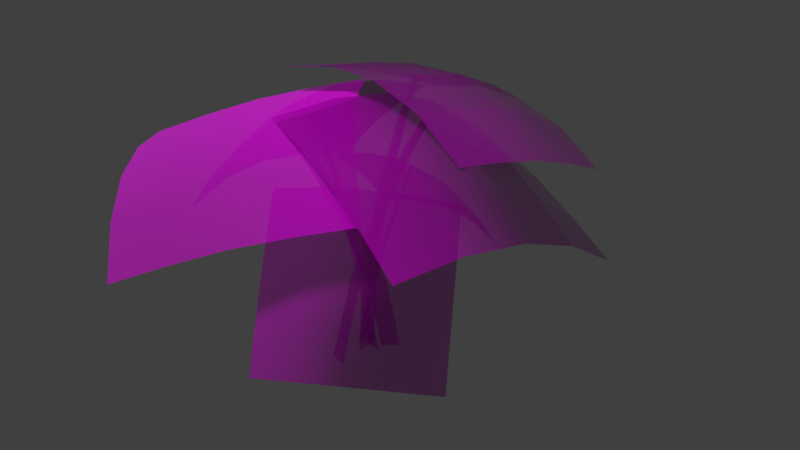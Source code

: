 # Source: MonsteraPlant.blend  (saved by Blender 2.79.0; exported with 4.5.12 LTS)
import bpy
from mathutils import Matrix  # noqa: F401  (used for matrix-valued properties, if any)

bpy.ops.wm.read_factory_settings(use_empty=True)
scene = bpy.context.scene
scene.name = 'Scene'

# ---- collections
col_collection_1 = bpy.data.collections.new('Collection 1'); scene.collection.children.link(col_collection_1)

# ---- images (referenced by path relative to the original .blend; pixels are not part of the script)
import os
ASSET_DIR = os.environ.get("B2B_ASSET_DIR", "")  # directory of the original .blend (textures are referenced by path, not embedded)
HERE = os.path.dirname(os.path.abspath(__file__))  # packed textures are extracted next to this script under _unpacked/

def load_image(name, relpath, width, height, colorspace="sRGB"):
    """Load a texture the original file referenced (path relative to the .blend, or extracted next to this script)."""
    p = next((c for c in (os.path.join(HERE, relpath), os.path.join(ASSET_DIR, relpath)) if relpath and os.path.exists(c)), "")
    if p:
        img = bpy.data.images.load(p, check_existing=True)
        img.name = name
    else:  # same state as the original file: an image datablock whose file is absent (Cycles renders it pink)
        img = bpy.data.images.new(name, width, height)
        img.source = "FILE"
        img.filepath = "//" + (relpath or name)
    img.colorspace_settings.name = colorspace
    return img
img_monsteraplant_png = load_image('MonsteraPlant.png', 'MonsteraPlant.png', 1024, 1024, 'Non-Color')
img_monsteraplant_uv_normal_png = load_image('MonsteraPlant_UV_Normal.png', 'MonsteraPlant_UV_Normal.png', 1024, 1024, 'Non-Color')

# ---- materials (node trees are filled in below, after node groups)
mat_material_001 = bpy.data.materials.new('Material.001')
mat_material_001.alpha_threshold = 0.0
mat_material_001.roughness = 0.5

# ---- material node trees
mat_material_001.use_nodes = True; mat_material_001.node_tree.nodes.clear()
_N = mat_material_001.node_tree.nodes; _L = mat_material_001.node_tree.links
n0 = _N.new('ShaderNodeOutputMaterial'); n0.name = 'Material Output'; n0.location = (787, 296)
n1 = _N.new('ShaderNodeBsdfPrincipled'); n1.name = 'Principled BSDF'; n1.location = (-75, 190)
n1.width = 150
n1.subsurface_method = 'BURLEY'
n1.inputs[2].default_value = 0.2083
n1.inputs[3].default_value = 1.45
n1.inputs[9].default_value = (1.0, 1.0, 1.0)
n1.inputs[20].default_value = 0.0
n2 = _N.new('ShaderNodeTexImage'); n2.name = 'Image Texture'; n2.location = (-416, 123)
n2.width = 140
n2.image = img_monsteraplant_png
n3 = _N.new('ShaderNodeMixShader'); n3.name = 'Mix Shader'; n3.location = (546, 299)
n4 = _N.new('ShaderNodeTexImage'); n4.name = 'Image Texture.001'; n4.location = (-371, 492)
n4.width = 140
n4.image = img_monsteraplant_png
n5 = _N.new('ShaderNodeInvert'); n5.name = 'Invert'; n5.location = (203, 384)
n6 = _N.new('ShaderNodeValToRGB'); n6.name = 'ColorRamp'; n6.location = (-112, 465)
while len(n6.color_ramp.elements) > 1: n6.color_ramp.elements.remove(n6.color_ramp.elements[-1])
n6.color_ramp.elements[0].position = 0.0; n6.color_ramp.elements[0].color = (0.0, 0.0, 0.0, 1.0)
_e = n6.color_ramp.elements.new(0.3773); _e.color = (1.0, 1.0, 1.0, 1.0)
n7 = _N.new('ShaderNodeTexImage'); n7.name = 'Image Texture.002'; n7.location = (-525, -183)
n7.width = 140
n7.image = img_monsteraplant_uv_normal_png
n8 = _N.new('ShaderNodeBsdfTransparent'); n8.name = 'Transparent BSDF'; n8.location = (126, 26)
n9 = _N.new('ShaderNodeNormalMap'); n9.name = 'Normal Map'; n9.location = (-305, -212)
n9.inputs[0].default_value = 0.75
n10 = _N.new('ShaderNodeMix'); n10.name = 'Mix'; n10.location = (-245, 70)
n10.data_type = 'RGBA'
n10.inputs[0].default_value = 0.2833
n10.inputs[6].default_value = (1.0, 1.0, 1.0, 1.0)
_L.new(n1.outputs[0], n3.inputs[1])
_L.new(n2.outputs[0], n1.inputs[0])
_L.new(n3.outputs[0], n0.inputs[0])
_L.new(n4.outputs[0], n6.inputs[0])
_L.new(n6.outputs[0], n5.inputs[1])
_L.new(n8.outputs[0], n3.inputs[2])
_L.new(n5.outputs[0], n3.inputs[0])
_L.new(n7.outputs[0], n9.inputs[1])
_L.new(n9.outputs[0], n1.inputs[5])
_L.new(n2.outputs[0], n10.inputs[7])
_L.new(n10.outputs[2], n1.inputs[14])
n0.is_active_output = True

# ---- world
world_world = bpy.data.worlds.new('World'); scene.world = world_world
world_world.color = (0.05088, 0.05088, 0.05088)
world_world.use_sun_shadow = False
world_world.sun_shadow_jitter_overblur = 0.0
world_world.cycles.sampling_method = 'MANUAL'

# ---- cameras
cam_camera_001 = bpy.data.cameras.new('Camera.001')
cam_camera_001.clip_end = 100.0
cam_camera_001.lens = 35.0
cam_camera_001.sensor_width = 32.0
cam_camera_001.sensor_height = 18.0
cam_camera_001.display_size = 2.0
cam_camera_001.dof.focus_distance = 0.0

# ---- lights
light_sun = bpy.data.lights.new('Sun', 'SUN')
light_sun.transmission_factor = 0.0
light_sun.angle = 0.1993
light_sun.energy = 2.0
light_sun.shadow_buffer_clip_start = 0.5
light_sun.shadow_soft_size = 0.1
light_sun.shadow_cascade_max_distance = 1000.0

# ---- meshes
me_plane_001 = bpy.data.meshes.new('Plane.001')
me_plane_001.from_pydata([(-0.2475, -0.6669, -0.228), (0.0997, -0.7738, -0.182), (0.9827, 0.09089, 4.923), (1.135, 0.02575, 4.863), (0.6727, 0.05173, 4.291), (0.2614, -0.06052, 3.189), (-0.1425, -0.3178, 1.46), (0.1747, -0.437, 1.407), (0.5125, -0.1572, 3.137), (0.8556, -0.02327, 4.234), (2.971, -2.923, 4.279), (4.186, 0.7432, 3.382), (-0.6985, -1.556, 4.898), (0.516, 2.11, 4.001), (1.167, -2.217, 4.721), (3.693, -1.007, 4.324), (2.381, 1.449, 3.824), (0.02283, 0.3602, 4.943), (1.921, -0.2774, 4.907), (2.074, -2.566, 4.523), (3.967, -0.1121, 3.971), (1.454, 1.784, 3.935), (-0.3106, -0.578, 5.039), (0.2395, -1.883, 4.832), (3.359, -1.945, 4.419), (3.289, 1.1, 3.626), (0.2966, 1.255, 4.59), (0.9828, 0.04931, 4.972), (2.818, -0.6343, 4.663), (1.578, -1.223, 4.96), (2.185, 0.6104, 4.512), (3.086, 0.2562, 4.283), (2.478, -1.577, 4.732), (0.6434, -0.8933, 5.041), (1.251, 0.9398, 4.593), (0.05802, -0.2664, -0.1978), (0.1015, 0.1084, -0.1449), (0.3444, 0.6093, 5.291), (0.3614, 0.7808, 5.229), (0.29, 0.3282, 4.616), (0.2106, -0.02066, 3.439), (0.1156, -0.3048, 1.598), (0.1528, 0.04613, 1.545), (0.2398, 0.258, 3.387), (0.3107, 0.5331, 4.557), (2.659, 3.105, 3.428), (-1.438, 3.535, 3.634), (2.328, -0.7465, 4.867), (-1.77, -0.3167, 5.073), (2.505, 1.228, 4.281), (0.655, 3.503, 4.031), (-1.592, 1.658, 4.487), (0.3234, -0.3489, 5.469), (0.5138, 1.678, 5.027), (2.585, 2.175, 3.878), (-0.3809, 3.563, 3.952), (-1.679, 0.6791, 4.803), (1.336, -0.5041, 5.287), (2.419, 0.2494, 4.597), (1.668, 3.348, 3.849), (-1.513, 2.605, 4.084), (-0.7126, -0.2892, 5.39), (0.4228, 0.6822, 5.296), (0.5886, 2.608, 4.577), (1.523, 1.508, 4.802), (-0.5259, 1.723, 4.905), (-0.4496, 2.658, 4.471), (1.599, 2.443, 4.368), (1.433, 0.5173, 5.087), (-0.6155, 0.7322, 5.19), (0.01645, 0.1446, -0.1455), (0.1748, -0.08463, -0.1903), (1.06, -1.366, 3.545), (1.121, -1.455, 3.464), (0.8613, -1.079, 3.13), (0.5724, -0.6604, 2.373), (0.2263, -0.1592, 1.133), (0.3617, -0.3553, 1.019), (0.6787, -0.8142, 2.275), (0.9368, -1.188, 3.043), (0.5083, -3.332, 1.465), (3.022, -1.595, 1.465), (-0.6998, -1.582, 3.659), (1.814, 0.1539, 3.659), (-0.05262, -2.519, 2.635), (1.927, -2.697, 1.74), (2.461, -0.7832, 2.635), (0.7185, -0.9478, 3.934), (1.412, -1.952, 2.99), (0.2353, -2.936, 2.063), (2.513, -2.202, 1.668), (2.145, -0.3254, 3.16), (0.04784, -1.321, 3.862), (-0.3688, -2.062, 3.16), (1.256, -3.07, 1.668), (2.749, -1.2, 2.063), (1.305, -0.4527, 3.862), (1.081, -1.472, 3.488), (1.685, -2.347, 2.391), (0.7276, -2.305, 2.894), (1.985, -1.437, 2.894), (2.262, -1.839, 2.305), (1.006, -2.707, 2.305), (0.4015, -1.833, 3.402), (1.658, -0.9647, 3.402), (0.285, 0.02363, -0.2308), (-0.04478, 0.08777, -0.2848), (-1.888, 0.4463, 4.22), (-2.017, 0.4713, 4.122), (-1.475, 0.3659, 3.719), (-0.8731, 0.2489, 2.807), (-0.152, 0.1086, 1.311), (-0.4342, 0.1635, 1.173), (-1.094, 0.2919, 2.689), (-1.632, 0.3965, 3.614), (-3.07, 2.606, 1.711), (-3.774, -1.011, 1.711), (-0.5536, 2.116, 4.357), (-1.257, -1.5, 4.357), (-1.902, 2.379, 3.123), (-3.758, 0.8629, 2.043), (-2.605, -1.238, 3.123), (-1.241, 0.3735, 4.689), (-2.686, 0.6545, 3.55), (-2.502, 2.495, 2.432), (-3.846, -0.0583, 1.956), (-1.947, -1.366, 3.755), (-0.9777, 1.261, 4.602), (-1.243, 2.251, 3.755), (-3.494, 1.75, 1.956), (-3.205, -1.121, 2.432), (-1.329, -0.5478, 4.602), (-1.996, 0.5202, 4.151), (-3.254, 0.7649, 2.828), (-2.394, 1.536, 3.435), (-2.745, -0.2724, 3.435), (-3.324, -0.1598, 2.724), (-2.973, 1.649, 2.724), (-1.714, 1.404, 4.047), (-2.066, -0.4045, 4.047), (-0.09722, -0.1367, -0.1545), (-0.1247, 0.1038, -0.1934), (-0.2785, 1.448, 3.053), (-0.2892, 1.542, 2.982), (-0.244, 1.147, 2.691), (-0.1938, 0.7079, 2.034), (-0.1337, 0.1821, 0.9565), (-0.1572, 0.3878, 0.8573), (-0.2123, 0.8694, 1.949), (-0.2571, 1.262, 2.616), (0.9488, 2.729, 1.245), (-1.689, 2.428, 1.245), (1.159, 0.8937, 3.151), (-1.479, 0.5921, 3.151), (1.046, 1.877, 2.262), (-0.398, 2.823, 1.484), (-1.591, 1.575, 2.262), (-0.1881, 0.988, 3.39), (-0.3086, 2.042, 2.57), (0.9963, 2.314, 1.764), (-1.05, 2.684, 1.421), (-1.536, 1.095, 2.718), (0.4786, 0.9994, 3.328), (1.101, 1.397, 2.718), (0.2687, 2.835, 1.421), (-1.641, 2.013, 1.764), (-0.8402, 0.8485, 3.328), (-0.251, 1.538, 3.003), (-0.356, 2.456, 2.05), (0.3605, 2.032, 2.487), (-0.9583, 1.881, 2.487), (-1.007, 2.304, 1.974), (0.3122, 2.454, 1.974), (0.4172, 1.537, 2.928), (-0.9016, 1.386, 2.928), (0.5386, 0.3622, -0.1592), (0.2622, 0.1228, -0.1802), (-0.3833, -1.444, 4.792), (-0.5053, -1.534, 4.701), (-0.1434, -1.117, 4.215), (0.1719, -0.6322, 3.184), (0.4742, -0.03193, 1.521), (0.2207, -0.2324, 1.406), (-0.02886, -0.789, 3.083), (-0.2899, -1.228, 4.121), (-3.838, -1.491, 3.542), (-1.251, -4.441, 2.973), (-0.8902, 0.8566, 4.775), (1.697, -2.094, 4.206), (-2.384, -0.3594, 4.287), (-2.62, -3.125, 3.739), (0.2026, -3.31, 3.718), (0.3281, -0.7775, 4.972), (-1.188, -2.039, 4.623), (-3.115, -0.9323, 3.936), (-1.954, -3.821, 3.471), (0.9462, -2.709, 3.984), (-0.299, 0.001642, 4.988), (-1.641, 0.2412, 4.553), (-3.247, -2.346, 3.755), (-0.5279, -3.883, 3.367), (0.9945, -1.474, 4.704), (-0.4369, -1.423, 4.843), (-1.911, -2.597, 4.227), (-1.808, -1.246, 4.598), (-0.5149, -2.722, 4.314), (-1.241, -3.285, 3.933), (-2.534, -1.81, 4.218), (-1.06, -0.6359, 4.834), (0.2334, -2.111, 4.55)], [], [(4, 9, 3, 2), (0, 1, 7, 6), (6, 7, 8, 5), (5, 8, 9, 4), (34, 21, 13, 26), (33, 27, 17, 22), (32, 28, 18, 29), (31, 25, 16, 30), (28, 31, 30, 18), (15, 20, 31, 28), (20, 11, 25, 31), (19, 32, 29, 14), (10, 24, 32, 19), (24, 15, 28, 32), (23, 33, 22, 12), (14, 29, 33, 23), (29, 18, 27, 33), (27, 34, 26, 17), (18, 30, 34, 27), (30, 16, 21, 34), (39, 44, 38, 37), (35, 36, 42, 41), (41, 42, 43, 40), (40, 43, 44, 39), (69, 56, 48, 61), (68, 62, 52, 57), (67, 63, 53, 64), (66, 60, 51, 65), (63, 66, 65, 53), (50, 55, 66, 63), (55, 46, 60, 66), (54, 67, 64, 49), (45, 59, 67, 54), (59, 50, 63, 67), (58, 68, 57, 47), (49, 64, 68, 58), (64, 53, 62, 68), (62, 69, 61, 52), (53, 65, 69, 62), (65, 51, 56, 69), (74, 79, 73, 72), (70, 71, 77, 76), (76, 77, 78, 75), (75, 78, 79, 74), (104, 91, 83, 96), (103, 97, 87, 92), (102, 98, 88, 99), (101, 95, 86, 100), (98, 101, 100, 88), (85, 90, 101, 98), (90, 81, 95, 101), (89, 102, 99, 84), (80, 94, 102, 89), (94, 85, 98, 102), (93, 103, 92, 82), (84, 99, 103, 93), (99, 88, 97, 103), (97, 104, 96, 87), (88, 100, 104, 97), (100, 86, 91, 104), (109, 114, 108, 107), (105, 106, 112, 111), (111, 112, 113, 110), (110, 113, 114, 109), (139, 126, 118, 131), (138, 132, 122, 127), (137, 133, 123, 134), (136, 130, 121, 135), (133, 136, 135, 123), (120, 125, 136, 133), (125, 116, 130, 136), (124, 137, 134, 119), (115, 129, 137, 124), (129, 120, 133, 137), (128, 138, 127, 117), (119, 134, 138, 128), (134, 123, 132, 138), (132, 139, 131, 122), (123, 135, 139, 132), (135, 121, 126, 139), (144, 149, 143, 142), (140, 141, 147, 146), (146, 147, 148, 145), (145, 148, 149, 144), (174, 161, 153, 166), (173, 167, 157, 162), (172, 168, 158, 169), (171, 165, 156, 170), (168, 171, 170, 158), (155, 160, 171, 168), (160, 151, 165, 171), (159, 172, 169, 154), (150, 164, 172, 159), (164, 155, 168, 172), (163, 173, 162, 152), (154, 169, 173, 163), (169, 158, 167, 173), (167, 174, 166, 157), (158, 170, 174, 167), (170, 156, 161, 174), (179, 184, 178, 177), (175, 176, 182, 181), (181, 182, 183, 180), (180, 183, 184, 179), (209, 196, 188, 201), (208, 202, 192, 197), (207, 203, 193, 204), (206, 200, 191, 205), (203, 206, 205, 193), (190, 195, 206, 203), (195, 186, 200, 206), (194, 207, 204, 189), (185, 199, 207, 194), (199, 190, 203, 207), (198, 208, 197, 187), (189, 204, 208, 198), (204, 193, 202, 208), (202, 209, 201, 192), (193, 205, 209, 202), (205, 191, 196, 209)])
me_plane_001.polygons.foreach_set('use_smooth', [0, 0, 0, 0, 1, 1, 1, 1, 1, 1, 1, 1, 1, 1, 1, 1, 1, 1, 1, 1, 0, 0, 0, 0, 1, 1, 1, 1, 1, 1, 1, 1, 1, 1, 1, 1, 1, 1, 1, 1, 0, 0, 0, 0, 1, 1, 1, 1, 1, 1, 1, 1, 1, 1, 1, 1, 1, 1, 1, 1, 0, 0, 0, 0, 1, 1, 1, 1, 1, 1, 1, 1, 1, 1, 1, 1, 1, 1, 1, 1, 0, 0, 0, 0, 1, 1, 1, 1, 1, 1, 1, 1, 1, 1, 1, 1, 1, 1, 1, 1, 0, 0, 0, 0, 1, 1, 1, 1, 1, 1, 1, 1, 1, 1, 1, 1, 1, 1, 1, 1])
_uv = me_plane_001.uv_layers.new(name='UVMap')
_uv.uv.foreach_set('vector', [0.8632, 0.7508, 0.9447, 0.7409, 0.9494, 0.9977, 0.865, 0.9991, 0.8613, 0.003949, 0.9415, 0.005392, 0.9438, 0.2469, 0.8632, 0.2492, 0.8632, 0.2492, 0.9438, 0.2469, 0.9442, 0.4939, 0.8632, 0.5, 0.8632, 0.5, 0.9442, 0.4939, 0.9447, 0.7409, 0.8632, 0.7508, 0.6086, 0.7824, 0.8213, 0.7883, 0.8227, 1.006, 0.6135, 0.9997, 0.2217, 0.7824, 0.4152, 0.7798, 0.4152, 0.9983, 0.2169, 0.9997, 0.2217, 0.3591, 0.4152, 0.3617, 0.4152, 0.5708, 0.2245, 0.5708, 0.6086, 0.3591, 0.8213, 0.3532, 0.8208, 0.5708, 0.6058, 0.5708, 0.4152, 0.3617, 0.6086, 0.3591, 0.6058, 0.5708, 0.4152, 0.5708, 0.4152, 0.1433, 0.6135, 0.1418, 0.6086, 0.3591, 0.4152, 0.3617, 0.6135, 0.1418, 0.8227, 0.1358, 0.8213, 0.3532, 0.6086, 0.3591, 0.009075, 0.3532, 0.2217, 0.3591, 0.2245, 0.5708, 0.009496, 0.5708, 0.00764, 0.1358, 0.2169, 0.1418, 0.2217, 0.3591, 0.009075, 0.3532, 0.2169, 0.1418, 0.4152, 0.1433, 0.4152, 0.3617, 0.2217, 0.3591, 0.009075, 0.7883, 0.2217, 0.7824, 0.2169, 0.9997, 0.007641, 1.006, 0.009496, 0.5708, 0.2245, 0.5708, 0.2217, 0.7824, 0.009075, 0.7883, 0.2245, 0.5708, 0.4152, 0.5708, 0.4152, 0.7798, 0.2217, 0.7824, 0.4152, 0.7798, 0.6086, 0.7824, 0.6135, 0.9997, 0.4152, 0.9983, 0.4152, 0.5708, 0.6058, 0.5708, 0.6086, 0.7824, 0.4152, 0.7798, 0.6058, 0.5708, 0.8208, 0.5708, 0.8213, 0.7883, 0.6086, 0.7824, 0.8632, 0.7508, 0.9447, 0.7409, 0.9494, 0.9977, 0.865, 0.9991, 0.8613, 0.003949, 0.9415, 0.005392, 0.9438, 0.2469, 0.8632, 0.2492, 0.8632, 0.2492, 0.9438, 0.2469, 0.9442, 0.4939, 0.8632, 0.5, 0.8632, 0.5, 0.9442, 0.4939, 0.9447, 0.7409, 0.8632, 0.7508, 0.6086, 0.7824, 0.8213, 0.7883, 0.8227, 1.006, 0.6135, 0.9997, 0.2217, 0.7824, 0.4152, 0.7798, 0.4152, 0.9983, 0.2169, 0.9997, 0.2217, 0.3591, 0.4152, 0.3617, 0.4152, 0.5708, 0.2245, 0.5708, 0.6086, 0.3591, 0.8213, 0.3532, 0.8208, 0.5708, 0.6058, 0.5708, 0.4152, 0.3617, 0.6086, 0.3591, 0.6058, 0.5708, 0.4152, 0.5708, 0.4152, 0.1433, 0.6135, 0.1418, 0.6086, 0.3591, 0.4152, 0.3617, 0.6135, 0.1418, 0.8227, 0.1358, 0.8213, 0.3532, 0.6086, 0.3591, 0.009075, 0.3532, 0.2217, 0.3591, 0.2245, 0.5708, 0.009496, 0.5708, 0.00764, 0.1358, 0.2169, 0.1418, 0.2217, 0.3591, 0.009075, 0.3532, 0.2169, 0.1418, 0.4152, 0.1433, 0.4152, 0.3617, 0.2217, 0.3591, 0.009075, 0.7883, 0.2217, 0.7824, 0.2169, 0.9997, 0.007641, 1.006, 0.009496, 0.5708, 0.2245, 0.5708, 0.2217, 0.7824, 0.009075, 0.7883, 0.2245, 0.5708, 0.4152, 0.5708, 0.4152, 0.7798, 0.2217, 0.7824, 0.4152, 0.7798, 0.6086, 0.7824, 0.6135, 0.9997, 0.4152, 0.9983, 0.4152, 0.5708, 0.6058, 0.5708, 0.6086, 0.7824, 0.4152, 0.7798, 0.6058, 0.5708, 0.8208, 0.5708, 0.8213, 0.7883, 0.6086, 0.7824, 0.8632, 0.7508, 0.9447, 0.7409, 0.9494, 0.9977, 0.865, 0.9991, 0.8613, 0.003949, 0.9415, 0.005392, 0.9438, 0.2469, 0.8632, 0.2492, 0.8632, 0.2492, 0.9438, 0.2469, 0.9442, 0.4939, 0.8632, 0.5, 0.8632, 0.5, 0.9442, 0.4939, 0.9447, 0.7409, 0.8632, 0.7508, 0.6086, 0.7824, 0.8213, 0.7883, 0.8227, 1.006, 0.6135, 0.9997, 0.2217, 0.7824, 0.4152, 0.7798, 0.4152, 0.9983, 0.2169, 0.9997, 0.2217, 0.3591, 0.4152, 0.3617, 0.4152, 0.5708, 0.2245, 0.5708, 0.6086, 0.3591, 0.8213, 0.3532, 0.8208, 0.5708, 0.6058, 0.5708, 0.4152, 0.3617, 0.6086, 0.3591, 0.6058, 0.5708, 0.4152, 0.5708, 0.4152, 0.1433, 0.6135, 0.1418, 0.6086, 0.3591, 0.4152, 0.3617, 0.6135, 0.1418, 0.8227, 0.1358, 0.8213, 0.3532, 0.6086, 0.3591, 0.009075, 0.3532, 0.2217, 0.3591, 0.2245, 0.5708, 0.009496, 0.5708, 0.00764, 0.1358, 0.2169, 0.1418, 0.2217, 0.3591, 0.009075, 0.3532, 0.2169, 0.1418, 0.4152, 0.1433, 0.4152, 0.3617, 0.2217, 0.3591, 0.009075, 0.7883, 0.2217, 0.7824, 0.2169, 0.9997, 0.007641, 1.006, 0.009496, 0.5708, 0.2245, 0.5708, 0.2217, 0.7824, 0.009075, 0.7883, 0.2245, 0.5708, 0.4152, 0.5708, 0.4152, 0.7798, 0.2217, 0.7824, 0.4152, 0.7798, 0.6086, 0.7824, 0.6135, 0.9997, 0.4152, 0.9983, 0.4152, 0.5708, 0.6058, 0.5708, 0.6086, 0.7824, 0.4152, 0.7798, 0.6058, 0.5708, 0.8208, 0.5708, 0.8213, 0.7883, 0.6086, 0.7824, 0.8632, 0.7508, 0.9447, 0.7409, 0.9494, 0.9977, 0.865, 0.9991, 0.8613, 0.003949, 0.9415, 0.005392, 0.9438, 0.2469, 0.8632, 0.2492, 0.8632, 0.2492, 0.9438, 0.2469, 0.9442, 0.4939, 0.8632, 0.5, 0.8632, 0.5, 0.9442, 0.4939, 0.9447, 0.7409, 0.8632, 0.7508, 0.6086, 0.7824, 0.8213, 0.7883, 0.8227, 1.006, 0.6135, 0.9997, 0.2217, 0.7824, 0.4152, 0.7798, 0.4152, 0.9983, 0.2169, 0.9997, 0.2217, 0.3591, 0.4152, 0.3617, 0.4152, 0.5708, 0.2245, 0.5708, 0.6086, 0.3591, 0.8213, 0.3532, 0.8208, 0.5708, 0.6058, 0.5708, 0.4152, 0.3617, 0.6086, 0.3591, 0.6058, 0.5708, 0.4152, 0.5708, 0.4152, 0.1433, 0.6135, 0.1418, 0.6086, 0.3591, 0.4152, 0.3617, 0.6135, 0.1418, 0.8227, 0.1358, 0.8213, 0.3532, 0.6086, 0.3591, 0.009075, 0.3532, 0.2217, 0.3591, 0.2245, 0.5708, 0.009496, 0.5708, 0.00764, 0.1358, 0.2169, 0.1418, 0.2217, 0.3591, 0.009075, 0.3532, 0.2169, 0.1418, 0.4152, 0.1433, 0.4152, 0.3617, 0.2217, 0.3591, 0.009075, 0.7883, 0.2217, 0.7824, 0.2169, 0.9997, 0.007641, 1.006, 0.009496, 0.5708, 0.2245, 0.5708, 0.2217, 0.7824, 0.009075, 0.7883, 0.2245, 0.5708, 0.4152, 0.5708, 0.4152, 0.7798, 0.2217, 0.7824, 0.4152, 0.7798, 0.6086, 0.7824, 0.6135, 0.9997, 0.4152, 0.9983, 0.4152, 0.5708, 0.6058, 0.5708, 0.6086, 0.7824, 0.4152, 0.7798, 0.6058, 0.5708, 0.8208, 0.5708, 0.8213, 0.7883, 0.6086, 0.7824, 0.8632, 0.7508, 0.9447, 0.7409, 0.9494, 0.9977, 0.865, 0.9991, 0.8613, 0.003949, 0.9415, 0.005392, 0.9438, 0.2469, 0.8632, 0.2492, 0.8632, 0.2492, 0.9438, 0.2469, 0.9442, 0.4939, 0.8632, 0.5, 0.8632, 0.5, 0.9442, 0.4939, 0.9447, 0.7409, 0.8632, 0.7508, 0.6086, 0.7824, 0.8213, 0.7883, 0.8227, 1.006, 0.6135, 0.9997, 0.2217, 0.7824, 0.4152, 0.7798, 0.4152, 0.9983, 0.2169, 0.9997, 0.2217, 0.3591, 0.4152, 0.3617, 0.4152, 0.5708, 0.2245, 0.5708, 0.6086, 0.3591, 0.8213, 0.3532, 0.8208, 0.5708, 0.6058, 0.5708, 0.4152, 0.3617, 0.6086, 0.3591, 0.6058, 0.5708, 0.4152, 0.5708, 0.4152, 0.1433, 0.6135, 0.1418, 0.6086, 0.3591, 0.4152, 0.3617, 0.6135, 0.1418, 0.8227, 0.1358, 0.8213, 0.3532, 0.6086, 0.3591, 0.009075, 0.3532, 0.2217, 0.3591, 0.2245, 0.5708, 0.009496, 0.5708, 0.00764, 0.1358, 0.2169, 0.1418, 0.2217, 0.3591, 0.009075, 0.3532, 0.2169, 0.1418, 0.4152, 0.1433, 0.4152, 0.3617, 0.2217, 0.3591, 0.009075, 0.7883, 0.2217, 0.7824, 0.2169, 0.9997, 0.007641, 1.006, 0.009496, 0.5708, 0.2245, 0.5708, 0.2217, 0.7824, 0.009075, 0.7883, 0.2245, 0.5708, 0.4152, 0.5708, 0.4152, 0.7798, 0.2217, 0.7824, 0.4152, 0.7798, 0.6086, 0.7824, 0.6135, 0.9997, 0.4152, 0.9983, 0.4152, 0.5708, 0.6058, 0.5708, 0.6086, 0.7824, 0.4152, 0.7798, 0.6058, 0.5708, 0.8208, 0.5708, 0.8213, 0.7883, 0.6086, 0.7824, 0.8632, 0.7508, 0.9447, 0.7409, 0.9494, 0.9977, 0.865, 0.9991, 0.8613, 0.003949, 0.9415, 0.005392, 0.9438, 0.2469, 0.8632, 0.2492, 0.8632, 0.2492, 0.9438, 0.2469, 0.9442, 0.4939, 0.8632, 0.5, 0.8632, 0.5, 0.9442, 0.4939, 0.9447, 0.7409, 0.8632, 0.7508, 0.6086, 0.7824, 0.8213, 0.7883, 0.8227, 1.006, 0.6135, 0.9997, 0.2217, 0.7824, 0.4152, 0.7798, 0.4152, 0.9983, 0.2169, 0.9997, 0.2217, 0.3591, 0.4152, 0.3617, 0.4152, 0.5708, 0.2245, 0.5708, 0.6086, 0.3591, 0.8213, 0.3532, 0.8208, 0.5708, 0.6058, 0.5708, 0.4152, 0.3617, 0.6086, 0.3591, 0.6058, 0.5708, 0.4152, 0.5708, 0.4152, 0.1433, 0.6135, 0.1418, 0.6086, 0.3591, 0.4152, 0.3617, 0.6135, 0.1418, 0.8227, 0.1358, 0.8213, 0.3532, 0.6086, 0.3591, 0.009075, 0.3532, 0.2217, 0.3591, 0.2245, 0.5708, 0.009496, 0.5708, 0.00764, 0.1358, 0.2169, 0.1418, 0.2217, 0.3591, 0.009075, 0.3532, 0.2169, 0.1418, 0.4152, 0.1433, 0.4152, 0.3617, 0.2217, 0.3591, 0.009075, 0.7883, 0.2217, 0.7824, 0.2169, 0.9997, 0.007641, 1.006, 0.009496, 0.5708, 0.2245, 0.5708, 0.2217, 0.7824, 0.009075, 0.7883, 0.2245, 0.5708, 0.4152, 0.5708, 0.4152, 0.7798, 0.2217, 0.7824, 0.4152, 0.7798, 0.6086, 0.7824, 0.6135, 0.9997, 0.4152, 0.9983, 0.4152, 0.5708, 0.6058, 0.5708, 0.6086, 0.7824, 0.4152, 0.7798, 0.6058, 0.5708, 0.8208, 0.5708, 0.8213, 0.7883, 0.6086, 0.7824])
me_plane_001.materials.append(mat_material_001)
me_plane_001.use_remesh_preserve_volume = False
me_plane_001.use_remesh_preserve_attributes = False
me_plane_001.use_mirror_vertex_groups = False
me_plane_001.update()

# ---- objects
ob_camera = bpy.data.objects.new('Camera', cam_camera_001)
ob_sun = bpy.data.objects.new('Sun', light_sun)
ob_plane_001 = bpy.data.objects.new('Plane.001', me_plane_001)

# ---- transforms, parenting, visibility, modifiers, constraints
ob_camera.location = (8.579, -9.808, 10.88)
ob_camera.rotation_euler = (1.001, -0.03881, 0.7021)
ob_camera.lineart.crease_threshold = 0.0
ob_sun.location = (0.0, -14.47, 6.515)
ob_sun.rotation_euler = (0.4853, -0.03287, -0.2823)
ob_sun.lineart.crease_threshold = 0.0
ob_plane_001.location = (0.0, 0.0, 0.0)
ob_plane_001.lineart.crease_threshold = 0.0

# ---- collection membership
col_collection_1.objects.link(ob_camera)
col_collection_1.objects.link(ob_sun)
col_collection_1.objects.link(ob_plane_001)

# ---- scene / render settings (as saved in the file)
scene.camera = ob_camera
scene.frame_start = 1; scene.frame_end = 250; scene.frame_set(1)
scene.render.engine = 'CYCLES'
scene.render.resolution_percentage = 50
scene.render.dither_intensity = 0.0
scene.render.film_transparent = True
scene.cycles.samples = 200
scene.cycles.sampling_pattern = 'TABULATED_SOBOL'
scene.cycles.use_adaptive_sampling = False
scene.cycles.use_light_tree = False
scene.cycles.blur_glossy = 0.0
scene.cycles.sample_clamp_indirect = 0.0
scene.view_settings.view_transform = 'Standard'
bpy.context.view_layer.update()
